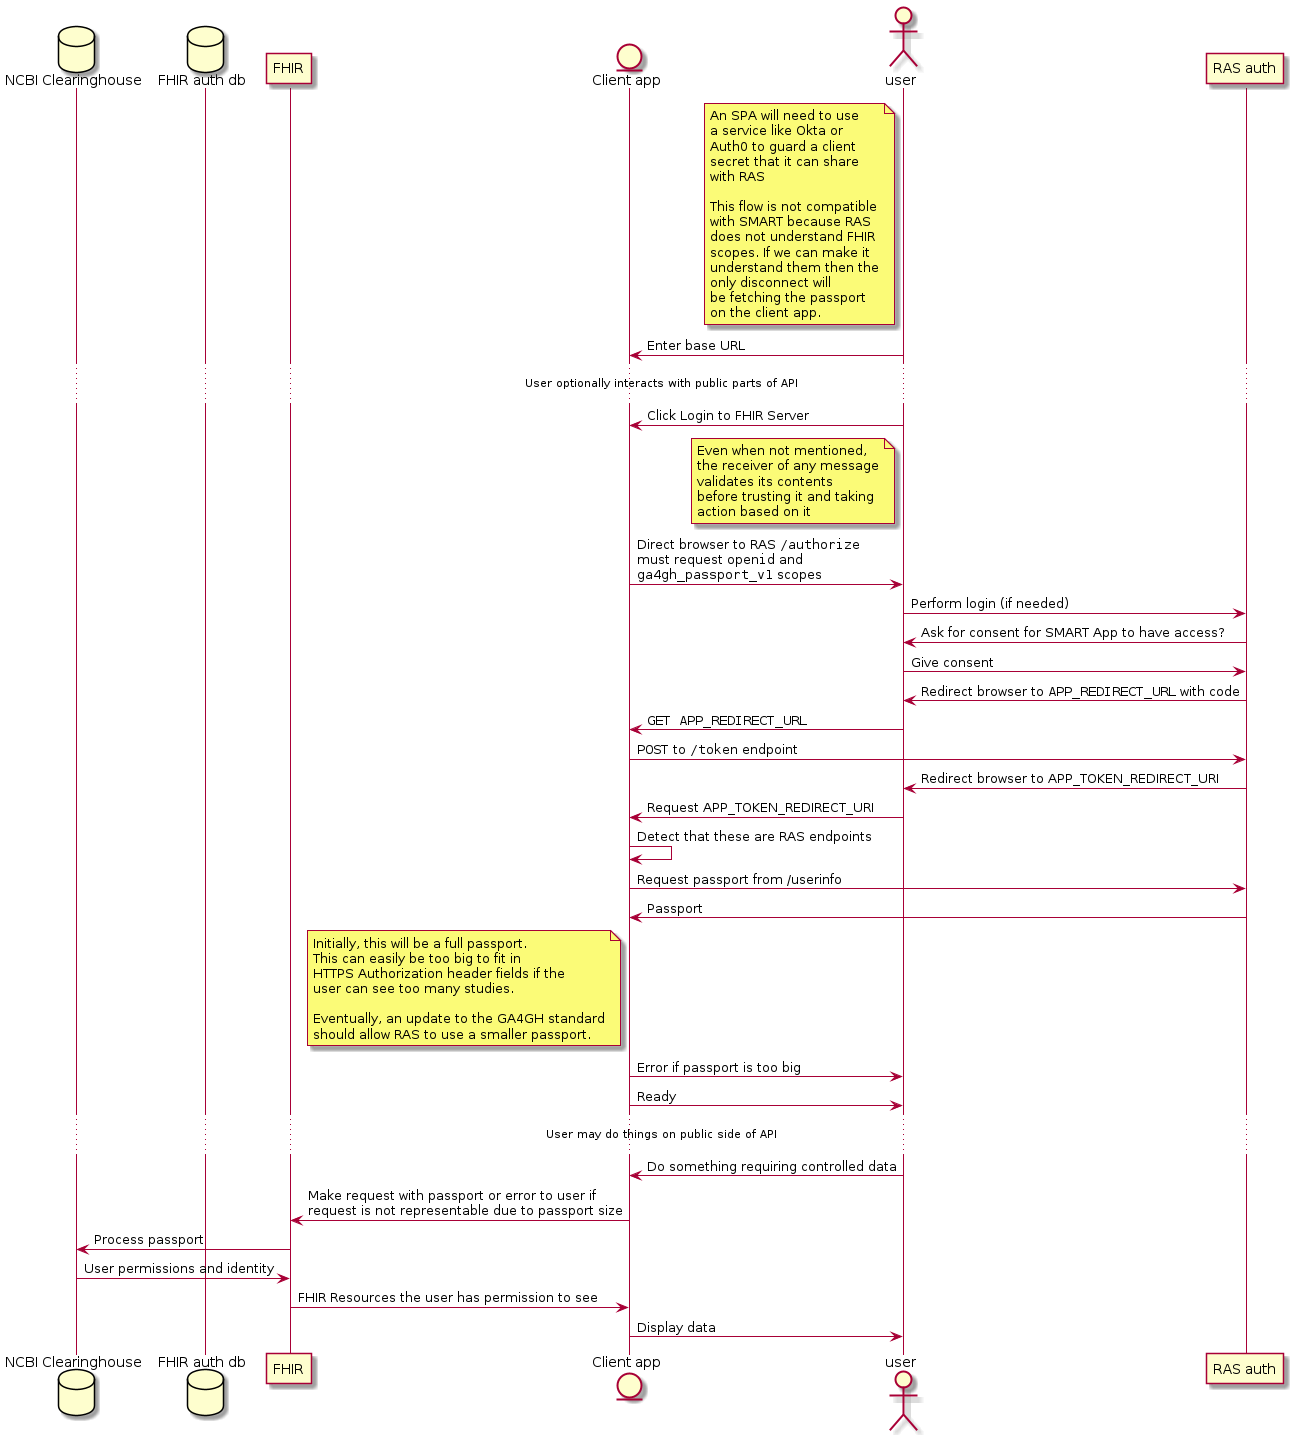

The diagram above was rendered by PlantUML. Its source (embedded in the PNG):
@startuml "ras_authorization_flow"
database "NCBI Clearinghouse" as Clearinghouse
database "FHIR auth db" as FhirDb
participant "FHIR" as Fhir
entity "Client app" as App
actor user as User
participant "RAS auth" as Ras

note left of User
An SPA will need to use
a service like Okta or
Auth0 to guard a client
secret that it can share
with RAS

This flow is not compatible
with SMART because RAS
does not understand FHIR
scopes. If we can make it
understand them then the
only disconnect will
be fetching the passport
on the client app.
end note

User -> App : Enter base URL
... User optionally interacts with public parts of API ...
User -> App : Click Login to FHIR Server

note left of User
Even when not mentioned,
the receiver of any message
validates its contents
before trusting it and taking
action based on it
end note

App -> User : Direct browser to RAS ""/authorize""\nmust request ""openid"" and\n""ga4gh_passport_v1"" scopes
User -> Ras : Perform login (if needed)
Ras -> User: Ask for consent for SMART App to have access?
User -> Ras : Give consent
Ras -> User : Redirect browser to ""APP_REDIRECT_URL"" with code
User -> App : ""GET APP_REDIRECT_URL""
App -> Ras : ""POST"" to ""/token"" endpoint
Ras -> User : Redirect browser to APP_TOKEN_REDIRECT_URI
User -> App: Request APP_TOKEN_REDIRECT_URI
App -> App : Detect that these are RAS endpoints
App -> Ras : Request passport from /userinfo
Ras -> App : Passport
note left of App
Initially, this will be a full passport.
This can easily be too big to fit in
HTTPS Authorization header fields if the
user can see too many studies.

Eventually, an update to the GA4GH standard
should allow RAS to use a smaller passport.
end note
App -> User: Error if passport is too big
App -> User: Ready
... User may do things on public side of API ...
User -> App: Do something requiring controlled data
App -> Fhir: Make request with passport or error to user if\nrequest is not representable due to passport size
Fhir -> Clearinghouse: Process passport
Clearinghouse -> Fhir: User permissions and identity
Fhir -> App: FHIR Resources the user has permission to see
App -> User: Display data

@enduml